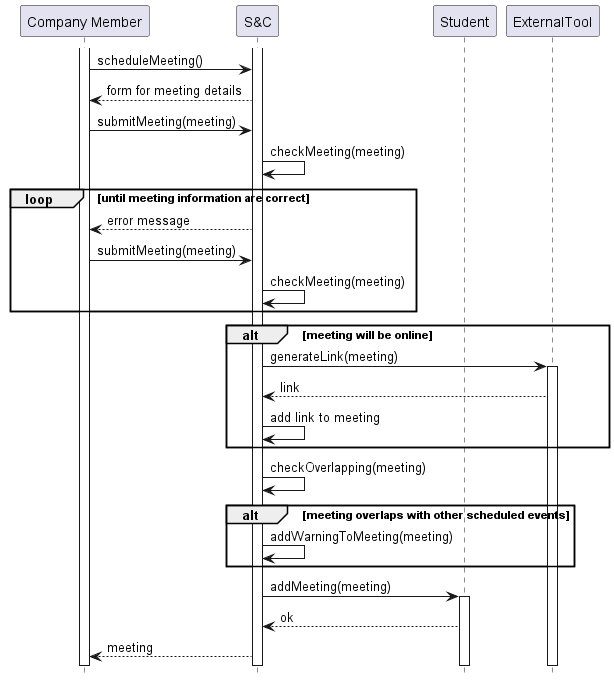

The diagram above was rendered by PlantUML. Its source (embedded in the PNG):
@startuml UC20_diagram
hide footbox

participant "Company Member" as CM
participant "S&C" AS S
participant "Student" as ST
participant "ExternalTool" as ET 

activate CM
activate S

CM -> S: scheduleMeeting()
S --> CM: form for meeting details
CM -> S : submitMeeting(meeting)
S -> S : checkMeeting(meeting)
loop until meeting information are correct
    S --> CM: error message
    CM -> S : submitMeeting(meeting)
    S -> S : checkMeeting(meeting)
end
alt meeting will be online
S -> ET : generateLink(meeting)
activate ET
ET --> S : link
S -> S : add link to meeting
end 
S -> S : checkOverlapping(meeting)
alt meeting overlaps with other scheduled events 
S -> S : addWarningToMeeting(meeting)
end
S -> ST : addMeeting(meeting)
activate ST
ST --> S : ok
S --> CM : meeting
@enduml